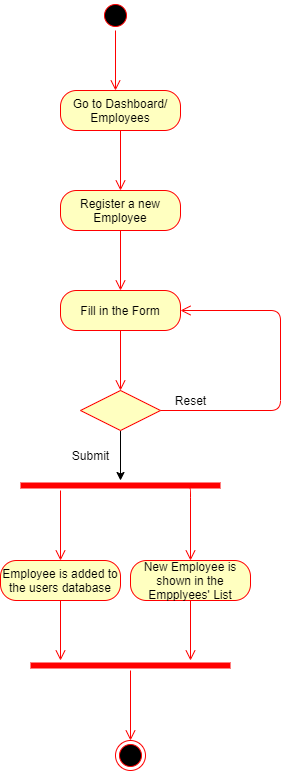

The diagram above was exported from draw.io. Its source (the exported page's mxGraphModel, read from the mxfile embedded in the PNG):
<mxGraphModel dx="782" dy="469" grid="1" gridSize="10" guides="1" tooltips="1" connect="1" arrows="1" fold="1" page="1" pageScale="1" pageWidth="827" pageHeight="1169" math="0" shadow="0">
  <root>
    <mxCell id="0" />
    <mxCell id="1" parent="0" />
    <mxCell id="twOVuE_fZyP6cUX2SMXx-1" value="" style="ellipse;html=1;shape=startState;fillColor=#000000;strokeColor=#ff0000;" parent="1" vertex="1">
      <mxGeometry x="370" y="20" width="30" height="30" as="geometry" />
    </mxCell>
    <mxCell id="twOVuE_fZyP6cUX2SMXx-2" value="" style="edgeStyle=orthogonalEdgeStyle;html=1;verticalAlign=bottom;endArrow=open;endSize=8;strokeColor=#ff0000;" parent="1" source="twOVuE_fZyP6cUX2SMXx-1" edge="1">
      <mxGeometry relative="1" as="geometry">
        <mxPoint x="385" y="110" as="targetPoint" />
      </mxGeometry>
    </mxCell>
    <mxCell id="twOVuE_fZyP6cUX2SMXx-3" value="Go to Dashboard/ Employees" style="rounded=1;whiteSpace=wrap;html=1;arcSize=40;fontColor=#000000;fillColor=#ffffc0;strokeColor=#ff0000;" parent="1" vertex="1">
      <mxGeometry x="330" y="110" width="120" height="40" as="geometry" />
    </mxCell>
    <mxCell id="twOVuE_fZyP6cUX2SMXx-4" value="" style="edgeStyle=orthogonalEdgeStyle;html=1;verticalAlign=bottom;endArrow=open;endSize=8;strokeColor=#ff0000;" parent="1" source="twOVuE_fZyP6cUX2SMXx-3" edge="1">
      <mxGeometry relative="1" as="geometry">
        <mxPoint x="390" y="210" as="targetPoint" />
      </mxGeometry>
    </mxCell>
    <mxCell id="twOVuE_fZyP6cUX2SMXx-5" value="Register a new Employee" style="rounded=1;whiteSpace=wrap;html=1;arcSize=40;fontColor=#000000;fillColor=#ffffc0;strokeColor=#ff0000;" parent="1" vertex="1">
      <mxGeometry x="330" y="210" width="120" height="40" as="geometry" />
    </mxCell>
    <mxCell id="twOVuE_fZyP6cUX2SMXx-6" value="" style="edgeStyle=orthogonalEdgeStyle;html=1;verticalAlign=bottom;endArrow=open;endSize=8;strokeColor=#ff0000;" parent="1" source="twOVuE_fZyP6cUX2SMXx-5" edge="1">
      <mxGeometry relative="1" as="geometry">
        <mxPoint x="390" y="310" as="targetPoint" />
      </mxGeometry>
    </mxCell>
    <mxCell id="twOVuE_fZyP6cUX2SMXx-15" style="edgeStyle=orthogonalEdgeStyle;rounded=0;orthogonalLoop=1;jettySize=auto;html=1;exitX=0.5;exitY=0;exitDx=0;exitDy=0;" parent="1" source="twOVuE_fZyP6cUX2SMXx-7" edge="1">
      <mxGeometry relative="1" as="geometry">
        <mxPoint x="390" y="430" as="targetPoint" />
      </mxGeometry>
    </mxCell>
    <mxCell id="twOVuE_fZyP6cUX2SMXx-16" style="edgeStyle=orthogonalEdgeStyle;rounded=0;orthogonalLoop=1;jettySize=auto;html=1;" parent="1" source="twOVuE_fZyP6cUX2SMXx-7" edge="1">
      <mxGeometry relative="1" as="geometry">
        <mxPoint x="390" y="500" as="targetPoint" />
      </mxGeometry>
    </mxCell>
    <mxCell id="twOVuE_fZyP6cUX2SMXx-7" value="" style="rhombus;whiteSpace=wrap;html=1;fillColor=#ffffc0;strokeColor=#ff0000;" parent="1" vertex="1">
      <mxGeometry x="350" y="410" width="80" height="40" as="geometry" />
    </mxCell>
    <mxCell id="twOVuE_fZyP6cUX2SMXx-8" value="" style="edgeStyle=orthogonalEdgeStyle;html=1;align=left;verticalAlign=bottom;endArrow=open;endSize=8;strokeColor=#ff0000;entryX=1;entryY=0.5;entryDx=0;entryDy=0;" parent="1" source="twOVuE_fZyP6cUX2SMXx-7" target="twOVuE_fZyP6cUX2SMXx-11" edge="1">
      <mxGeometry x="-1" relative="1" as="geometry">
        <mxPoint x="460" y="330" as="targetPoint" />
        <Array as="points">
          <mxPoint x="550" y="430" />
          <mxPoint x="550" y="330" />
        </Array>
      </mxGeometry>
    </mxCell>
    <mxCell id="twOVuE_fZyP6cUX2SMXx-11" value="Fill in the Form" style="rounded=1;whiteSpace=wrap;html=1;arcSize=40;fontColor=#000000;fillColor=#ffffc0;strokeColor=#ff0000;" parent="1" vertex="1">
      <mxGeometry x="330" y="310" width="120" height="40" as="geometry" />
    </mxCell>
    <mxCell id="twOVuE_fZyP6cUX2SMXx-12" value="" style="edgeStyle=orthogonalEdgeStyle;html=1;verticalAlign=bottom;endArrow=open;endSize=8;strokeColor=#ff0000;" parent="1" source="twOVuE_fZyP6cUX2SMXx-11" edge="1">
      <mxGeometry relative="1" as="geometry">
        <mxPoint x="390" y="410" as="targetPoint" />
      </mxGeometry>
    </mxCell>
    <mxCell id="twOVuE_fZyP6cUX2SMXx-17" value="Reset" style="text;html=1;align=center;verticalAlign=middle;resizable=0;points=[];autosize=1;" parent="1" vertex="1">
      <mxGeometry x="435" y="410" width="50" height="20" as="geometry" />
    </mxCell>
    <mxCell id="twOVuE_fZyP6cUX2SMXx-18" value="Submit" style="text;html=1;align=center;verticalAlign=middle;resizable=0;points=[];autosize=1;" parent="1" vertex="1">
      <mxGeometry x="335" y="465" width="50" height="20" as="geometry" />
    </mxCell>
    <mxCell id="twOVuE_fZyP6cUX2SMXx-19" value="" style="shape=line;html=1;strokeWidth=6;strokeColor=#ff0000;" parent="1" vertex="1">
      <mxGeometry x="290" y="500" width="200" height="10" as="geometry" />
    </mxCell>
    <mxCell id="twOVuE_fZyP6cUX2SMXx-20" value="" style="edgeStyle=orthogonalEdgeStyle;html=1;verticalAlign=bottom;endArrow=open;endSize=8;strokeColor=#ff0000;" parent="1" source="twOVuE_fZyP6cUX2SMXx-19" edge="1">
      <mxGeometry relative="1" as="geometry">
        <mxPoint x="330" y="580" as="targetPoint" />
        <Array as="points">
          <mxPoint x="330" y="580" />
        </Array>
      </mxGeometry>
    </mxCell>
    <mxCell id="twOVuE_fZyP6cUX2SMXx-21" value="" style="edgeStyle=orthogonalEdgeStyle;html=1;verticalAlign=bottom;endArrow=open;endSize=8;strokeColor=#ff0000;entryX=0.5;entryY=0;entryDx=0;entryDy=0;exitX=0.837;exitY=0.667;exitDx=0;exitDy=0;exitPerimeter=0;" parent="1" source="twOVuE_fZyP6cUX2SMXx-19" target="twOVuE_fZyP6cUX2SMXx-24" edge="1">
      <mxGeometry relative="1" as="geometry">
        <mxPoint x="450" y="580" as="targetPoint" />
        <mxPoint x="460" y="520" as="sourcePoint" />
        <Array as="points">
          <mxPoint x="460" y="507" />
        </Array>
      </mxGeometry>
    </mxCell>
    <mxCell id="twOVuE_fZyP6cUX2SMXx-22" value="Employee is added to the users database" style="rounded=1;whiteSpace=wrap;html=1;arcSize=40;fontColor=#000000;fillColor=#ffffc0;strokeColor=#ff0000;" parent="1" vertex="1">
      <mxGeometry x="270" y="580" width="120" height="40" as="geometry" />
    </mxCell>
    <mxCell id="twOVuE_fZyP6cUX2SMXx-23" value="" style="edgeStyle=orthogonalEdgeStyle;html=1;verticalAlign=bottom;endArrow=open;endSize=8;strokeColor=#ff0000;" parent="1" source="twOVuE_fZyP6cUX2SMXx-22" edge="1">
      <mxGeometry relative="1" as="geometry">
        <mxPoint x="330" y="680" as="targetPoint" />
      </mxGeometry>
    </mxCell>
    <mxCell id="twOVuE_fZyP6cUX2SMXx-24" value="New Employee is shown in the Empplyees' List" style="rounded=1;whiteSpace=wrap;html=1;arcSize=40;fontColor=#000000;fillColor=#ffffc0;strokeColor=#ff0000;" parent="1" vertex="1">
      <mxGeometry x="400" y="580" width="120" height="40" as="geometry" />
    </mxCell>
    <mxCell id="twOVuE_fZyP6cUX2SMXx-25" value="" style="edgeStyle=orthogonalEdgeStyle;html=1;verticalAlign=bottom;endArrow=open;endSize=8;strokeColor=#ff0000;" parent="1" source="twOVuE_fZyP6cUX2SMXx-24" edge="1">
      <mxGeometry relative="1" as="geometry">
        <mxPoint x="460" y="680" as="targetPoint" />
        <Array as="points">
          <mxPoint x="460" y="620" />
          <mxPoint x="460" y="620" />
        </Array>
      </mxGeometry>
    </mxCell>
    <mxCell id="twOVuE_fZyP6cUX2SMXx-26" value="" style="shape=line;html=1;strokeWidth=6;strokeColor=#ff0000;" parent="1" vertex="1">
      <mxGeometry x="300" y="680" width="200" height="10" as="geometry" />
    </mxCell>
    <mxCell id="twOVuE_fZyP6cUX2SMXx-27" value="" style="edgeStyle=orthogonalEdgeStyle;html=1;verticalAlign=bottom;endArrow=open;endSize=8;strokeColor=#ff0000;" parent="1" source="twOVuE_fZyP6cUX2SMXx-26" edge="1">
      <mxGeometry relative="1" as="geometry">
        <mxPoint x="400" y="760" as="targetPoint" />
      </mxGeometry>
    </mxCell>
    <mxCell id="twOVuE_fZyP6cUX2SMXx-28" value="" style="ellipse;html=1;shape=endState;fillColor=#000000;strokeColor=#ff0000;" parent="1" vertex="1">
      <mxGeometry x="385" y="760" width="30" height="30" as="geometry" />
    </mxCell>
  </root>
</mxGraphModel>